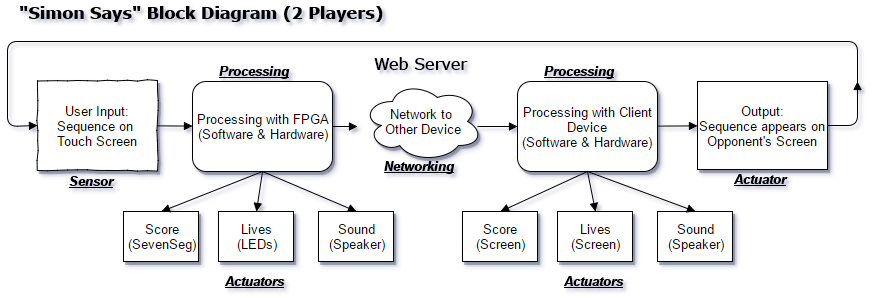

The diagram above was exported from draw.io. Its source (the exported page's mxGraphModel, read from the mxfile embedded in the PNG):
<mxGraphModel dx="1426" dy="720" grid="1" gridSize="10" guides="1" tooltips="1" connect="1" arrows="1" fold="1" page="1" pageScale="1" pageWidth="850" pageHeight="1100" math="0" shadow="0">
  <root>
    <mxCell id="0" />
    <mxCell id="1" parent="0" />
    <mxCell id="75e1a35ea137c14d-1" value="User Input: Sequence on&amp;nbsp;&lt;div&gt;Touch Screen&lt;/div&gt;" style="whiteSpace=wrap;html=1;fontSize=13;shadow=1;comic=1;" vertex="1" parent="1">
      <mxGeometry x="60" y="99" width="120" height="90" as="geometry" />
    </mxCell>
    <mxCell id="75e1a35ea137c14d-2" value="Processing with FPGA&lt;div&gt;(Software &amp;amp; Hardware)&lt;/div&gt;" style="whiteSpace=wrap;html=1;fontSize=13;rounded=1;shadow=1;" vertex="1" parent="1">
      <mxGeometry x="215" y="100" width="140" height="90" as="geometry" />
    </mxCell>
    <mxCell id="75e1a35ea137c14d-5" value="" style="edgeStyle=none;rounded=0;html=1;startArrow=none;startFill=0;endArrow=block;endFill=1;endSize=6;jettySize=auto;orthogonalLoop=1;fontSize=13;" edge="1" parent="1" source="75e1a35ea137c14d-2">
      <mxGeometry relative="1" as="geometry">
        <mxPoint x="380" y="145" as="targetPoint" />
      </mxGeometry>
    </mxCell>
    <mxCell id="75e1a35ea137c14d-3" value="" style="edgeStyle=none;rounded=0;html=1;startArrow=none;startFill=0;endArrow=block;endFill=1;jettySize=auto;orthogonalLoop=1;fontSize=13;" edge="1" parent="1" source="75e1a35ea137c14d-1" target="75e1a35ea137c14d-2">
      <mxGeometry relative="1" as="geometry" />
    </mxCell>
    <mxCell id="75e1a35ea137c14d-7" value="Processing with Client Device&lt;div&gt;&lt;div&gt;(Software &amp;amp; Hardware)&lt;/div&gt;&lt;/div&gt;" style="whiteSpace=wrap;html=1;fontSize=13;rounded=1;shadow=1;glass=0;" vertex="1" parent="1">
      <mxGeometry x="540" y="100" width="140" height="90" as="geometry" />
    </mxCell>
    <mxCell id="75e1a35ea137c14d-13" value="Output:&lt;div&gt;Sequence appears on Opponent's Screen&lt;/div&gt;" style="whiteSpace=wrap;html=1;fontSize=13;shadow=1;" vertex="1" parent="1">
      <mxGeometry x="720" y="100" width="130" height="88" as="geometry" />
    </mxCell>
    <mxCell id="75e1a35ea137c14d-14" value="" style="edgeStyle=none;rounded=0;html=1;startArrow=none;startFill=0;endArrow=block;endFill=1;endSize=6;jettySize=auto;orthogonalLoop=1;fontSize=13;" edge="1" parent="1" source="75e1a35ea137c14d-7" target="75e1a35ea137c14d-13">
      <mxGeometry relative="1" as="geometry" />
    </mxCell>
    <mxCell id="75e1a35ea137c14d-17" value="Score&lt;div&gt;(SevenSeg)&lt;/div&gt;" style="whiteSpace=wrap;html=1;fontSize=13;comic=0;glass=0;shadow=1;" vertex="1" parent="1">
      <mxGeometry x="146" y="230" width="75" height="50" as="geometry" />
    </mxCell>
    <mxCell id="75e1a35ea137c14d-21" style="edgeStyle=none;rounded=0;html=1;exitX=0;exitY=0.5;entryX=1;entryY=0.5;startArrow=block;startFill=1;endArrow=none;endFill=0;endSize=6;jettySize=auto;orthogonalLoop=1;fontSize=13;" edge="1" parent="1" source="75e1a35ea137c14d-7">
      <mxGeometry relative="1" as="geometry">
        <mxPoint x="500" y="145" as="targetPoint" />
      </mxGeometry>
    </mxCell>
    <mxCell id="75e1a35ea137c14d-25" value="" style="endArrow=none;html=1;fontSize=13;entryX=1;entryY=0.5;endFill=0;startArrow=block;startFill=1;" edge="1" parent="1" target="75e1a35ea137c14d-13">
      <mxGeometry width="50" height="50" relative="1" as="geometry">
        <mxPoint x="880" y="100" as="sourcePoint" />
        <mxPoint x="80" y="300" as="targetPoint" />
        <Array as="points">
          <mxPoint x="880" y="144" />
        </Array>
      </mxGeometry>
    </mxCell>
    <mxCell id="75e1a35ea137c14d-42" value="Lives&lt;div&gt;(LEDs)&lt;/div&gt;" style="whiteSpace=wrap;html=1;fontSize=13;comic=0;glass=0;shadow=1;" vertex="1" parent="1">
      <mxGeometry x="241" y="230" width="75" height="50" as="geometry" />
    </mxCell>
    <mxCell id="75e1a35ea137c14d-28" value="" style="endArrow=none;html=1;fontSize=13;exitX=0;exitY=0.5;endFill=0;startArrow=block;startFill=1;" edge="1" parent="1" source="75e1a35ea137c14d-1">
      <mxGeometry width="50" height="50" relative="1" as="geometry">
        <mxPoint x="700" y="50" as="sourcePoint" />
        <mxPoint x="880" y="100" as="targetPoint" />
        <Array as="points">
          <mxPoint x="30" y="145" />
          <mxPoint x="30" y="110" />
          <mxPoint x="30" y="60" />
          <mxPoint x="880" y="60" />
        </Array>
      </mxGeometry>
    </mxCell>
    <mxCell id="75e1a35ea137c14d-44" value="Sound&lt;div&gt;(Speaker)&lt;/div&gt;" style="whiteSpace=wrap;html=1;fontSize=13;comic=0;glass=0;shadow=1;" vertex="1" parent="1">
      <mxGeometry x="341" y="230" width="75" height="50" as="geometry" />
    </mxCell>
    <mxCell id="75e1a35ea137c14d-29" style="edgeStyle=none;rounded=0;html=1;exitX=0.5;exitY=1;entryX=0.5;entryY=0;startArrow=none;startFill=0;endArrow=block;endFill=1;jettySize=auto;orthogonalLoop=1;fontSize=13;" edge="1" parent="1" source="75e1a35ea137c14d-2" target="75e1a35ea137c14d-17">
      <mxGeometry relative="1" as="geometry" />
    </mxCell>
    <mxCell id="75e1a35ea137c14d-30" value="Sensor" style="text;html=1;resizable=0;points=[];autosize=1;align=left;verticalAlign=top;spacingTop=-4;fontSize=13;fontStyle=7" vertex="1" parent="1">
      <mxGeometry x="90" y="190" width="60" height="20" as="geometry" />
    </mxCell>
    <mxCell id="75e1a35ea137c14d-31" value="Networking" style="text;html=1;resizable=0;points=[];autosize=1;align=left;verticalAlign=top;spacingTop=-4;fontSize=13;fontStyle=7" vertex="1" parent="1">
      <mxGeometry x="405" y="175" width="80" height="20" as="geometry" />
    </mxCell>
    <mxCell id="75e1a35ea137c14d-32" value="Actuators" style="text;html=1;resizable=0;points=[];autosize=1;align=left;verticalAlign=top;spacingTop=-4;fontSize=13;fontStyle=7" vertex="1" parent="1">
      <mxGeometry x="246" y="290" width="70" height="20" as="geometry" />
    </mxCell>
    <mxCell id="75e1a35ea137c14d-34" value="Actuator" style="text;html=1;resizable=0;points=[];autosize=1;align=left;verticalAlign=top;spacingTop=-4;fontSize=13;fontStyle=7" vertex="1" parent="1">
      <mxGeometry x="755" y="188" width="60" height="20" as="geometry" />
    </mxCell>
    <mxCell id="75e1a35ea137c14d-35" value="&lt;b&gt;Processing&lt;/b&gt;" style="text;html=1;resizable=0;points=[];autosize=1;align=left;verticalAlign=top;spacingTop=-4;fontSize=13;fontStyle=6" vertex="1" parent="1">
      <mxGeometry x="240" y="80" width="90" height="20" as="geometry" />
    </mxCell>
    <mxCell id="75e1a35ea137c14d-36" value="&lt;b&gt;Processing&lt;/b&gt;" style="text;html=1;resizable=0;points=[];autosize=1;align=left;verticalAlign=top;spacingTop=-4;fontSize=13;fontStyle=6" vertex="1" parent="1">
      <mxGeometry x="565" y="80" width="90" height="20" as="geometry" />
    </mxCell>
    <mxCell id="75e1a35ea137c14d-37" value="Network to&amp;nbsp;&lt;div&gt;Other Device&lt;/div&gt;" style="ellipse;shape=cloud;whiteSpace=wrap;html=1;rounded=1;shadow=1;glass=0;comic=1;fontSize=13;" vertex="1" parent="1">
      <mxGeometry x="385" y="100" width="120" height="80" as="geometry" />
    </mxCell>
    <mxCell id="75e1a35ea137c14d-46" style="edgeStyle=none;rounded=0;html=1;exitX=0.5;exitY=1;entryX=0.5;entryY=0;startArrow=none;startFill=0;endArrow=block;endFill=1;jettySize=auto;orthogonalLoop=1;fontSize=13;" edge="1" parent="1" source="75e1a35ea137c14d-2" target="75e1a35ea137c14d-42">
      <mxGeometry relative="1" as="geometry" />
    </mxCell>
    <mxCell id="75e1a35ea137c14d-47" style="edgeStyle=none;rounded=0;html=1;exitX=0.5;exitY=1;entryX=0.5;entryY=0;startArrow=none;startFill=0;endArrow=block;endFill=1;jettySize=auto;orthogonalLoop=1;fontSize=13;" edge="1" parent="1" source="75e1a35ea137c14d-2" target="75e1a35ea137c14d-44">
      <mxGeometry relative="1" as="geometry" />
    </mxCell>
    <mxCell id="75e1a35ea137c14d-48" value="Score&lt;div&gt;(Screen)&lt;/div&gt;" style="whiteSpace=wrap;html=1;fontSize=13;comic=0;glass=0;shadow=1;" vertex="1" parent="1">
      <mxGeometry x="485" y="230" width="75" height="50" as="geometry" />
    </mxCell>
    <mxCell id="75e1a35ea137c14d-49" value="Lives&lt;div&gt;(Screen)&lt;/div&gt;" style="whiteSpace=wrap;html=1;fontSize=13;comic=0;glass=0;shadow=1;" vertex="1" parent="1">
      <mxGeometry x="580" y="230" width="75" height="50" as="geometry" />
    </mxCell>
    <mxCell id="75e1a35ea137c14d-50" value="Sound&lt;div&gt;(Speaker)&lt;/div&gt;" style="whiteSpace=wrap;html=1;fontSize=13;comic=0;glass=0;shadow=1;" vertex="1" parent="1">
      <mxGeometry x="680" y="230" width="75" height="50" as="geometry" />
    </mxCell>
    <mxCell id="75e1a35ea137c14d-51" value="Actuators" style="text;html=1;resizable=0;points=[];autosize=1;align=left;verticalAlign=top;spacingTop=-4;fontSize=13;fontStyle=7" vertex="1" parent="1">
      <mxGeometry x="585" y="290" width="70" height="20" as="geometry" />
    </mxCell>
    <mxCell id="75e1a35ea137c14d-52" style="edgeStyle=none;rounded=0;html=1;exitX=0.5;exitY=1;entryX=0.5;entryY=0;startArrow=none;startFill=0;endArrow=block;endFill=1;jettySize=auto;orthogonalLoop=1;fontSize=13;" edge="1" parent="1" source="75e1a35ea137c14d-7" target="75e1a35ea137c14d-49">
      <mxGeometry relative="1" as="geometry" />
    </mxCell>
    <mxCell id="75e1a35ea137c14d-53" style="edgeStyle=none;rounded=0;html=1;exitX=0.5;exitY=1;entryX=0.5;entryY=0;startArrow=none;startFill=0;endArrow=block;endFill=1;jettySize=auto;orthogonalLoop=1;fontSize=13;" edge="1" parent="1" source="75e1a35ea137c14d-7" target="75e1a35ea137c14d-50">
      <mxGeometry relative="1" as="geometry" />
    </mxCell>
    <mxCell id="75e1a35ea137c14d-54" style="edgeStyle=none;rounded=0;html=1;exitX=0.5;exitY=1;entryX=0.5;entryY=0;startArrow=none;startFill=0;endArrow=block;endFill=1;jettySize=auto;orthogonalLoop=1;fontSize=13;" edge="1" parent="1" source="75e1a35ea137c14d-7" target="75e1a35ea137c14d-48">
      <mxGeometry relative="1" as="geometry" />
    </mxCell>
    <mxCell id="75e1a35ea137c14d-55" value="&quot;Simon Says&quot; Block Diagram (2 Players)" style="text;html=1;resizable=0;points=[];autosize=1;align=left;verticalAlign=top;spacingTop=-4;fontSize=16;fontFamily=Verdana;fontStyle=1;labelBackgroundColor=none;" vertex="1" parent="1">
      <mxGeometry x="40" y="19" width="340" height="20" as="geometry" />
    </mxCell>
    <mxCell id="2104ce36a9d3e484-1" value="Web Server" style="text;html=1;resizable=0;points=[];autosize=1;align=left;verticalAlign=top;spacingTop=-4;fontSize=16;fontFamily=Verdana;" vertex="1" parent="1">
      <mxGeometry x="395" y="70" width="110" height="20" as="geometry" />
    </mxCell>
  </root>
</mxGraphModel>